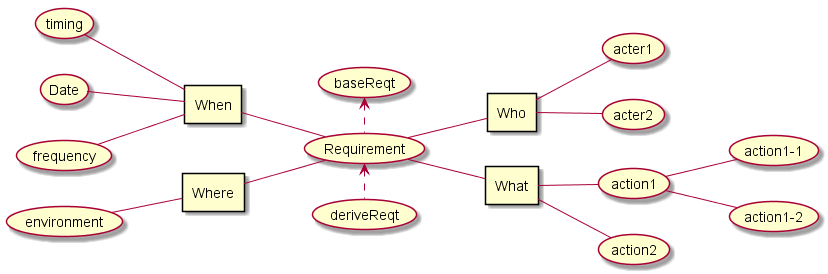

The diagram above was rendered by PlantUML. Its source (embedded in the PNG):
@startuml img\マインドマップ.png

left to right direction

rectangle When
rectangle Where
rectangle Who
rectangle What

When -- (Requirement)
Where -- (Requirement)
(Requirement) -- Who
(Requirement) -- What

(Requirement) <. (deriveReqt)
(baseReqt) <. (Requirement)



(timing) -- When
(Date) -- When
(frequency) -- When

(environment) -- Where

Who -- (acter1)
Who -- (acter2)

What -- (action1)
What -- (action2)
(action1) -- (action1-1)
(action1) -- (action1-2)

@enduml